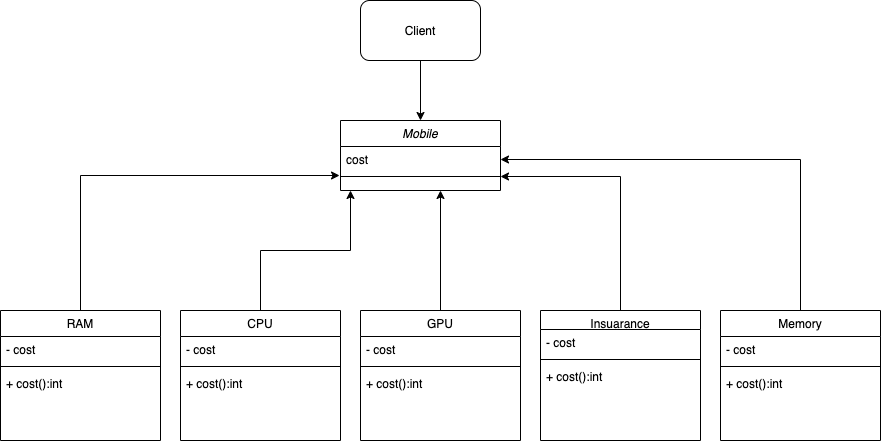

The diagram above was exported from draw.io. Its source (the exported page's mxGraphModel, read from the mxfile embedded in the PNG):
<mxGraphModel dx="946" dy="523" grid="1" gridSize="10" guides="1" tooltips="1" connect="1" arrows="1" fold="1" page="1" pageScale="1" pageWidth="827" pageHeight="1169" math="0" shadow="0">
  <root>
    <mxCell id="WIyWlLk6GJQsqaUBKTNV-0" />
    <mxCell id="WIyWlLk6GJQsqaUBKTNV-1" parent="WIyWlLk6GJQsqaUBKTNV-0" />
    <mxCell id="PzMAWbMOSHGiNvQoO79U-17" style="edgeStyle=orthogonalEdgeStyle;rounded=0;orthogonalLoop=1;jettySize=auto;html=1;entryX=-0.006;entryY=0.375;entryDx=0;entryDy=0;entryPerimeter=0;" edge="1" parent="WIyWlLk6GJQsqaUBKTNV-1" source="zkfFHV4jXpPFQw0GAbJ--6" target="zkfFHV4jXpPFQw0GAbJ--4">
      <mxGeometry relative="1" as="geometry" />
    </mxCell>
    <mxCell id="zkfFHV4jXpPFQw0GAbJ--6" value="RAM" style="swimlane;fontStyle=0;align=center;verticalAlign=top;childLayout=stackLayout;horizontal=1;startSize=26;horizontalStack=0;resizeParent=1;resizeLast=0;collapsible=1;marginBottom=0;rounded=0;shadow=0;strokeWidth=1;" parent="WIyWlLk6GJQsqaUBKTNV-1" vertex="1">
      <mxGeometry x="20" y="360" width="160" height="130" as="geometry">
        <mxRectangle x="130" y="380" width="160" height="26" as="alternateBounds" />
      </mxGeometry>
    </mxCell>
    <mxCell id="zkfFHV4jXpPFQw0GAbJ--7" value="- cost" style="text;align=left;verticalAlign=top;spacingLeft=4;spacingRight=4;overflow=hidden;rotatable=0;points=[[0,0.5],[1,0.5]];portConstraint=eastwest;" parent="zkfFHV4jXpPFQw0GAbJ--6" vertex="1">
      <mxGeometry y="26" width="160" height="26" as="geometry" />
    </mxCell>
    <mxCell id="zkfFHV4jXpPFQw0GAbJ--9" value="" style="line;html=1;strokeWidth=1;align=left;verticalAlign=middle;spacingTop=-1;spacingLeft=3;spacingRight=3;rotatable=0;labelPosition=right;points=[];portConstraint=eastwest;" parent="zkfFHV4jXpPFQw0GAbJ--6" vertex="1">
      <mxGeometry y="52" width="160" height="8" as="geometry" />
    </mxCell>
    <mxCell id="zkfFHV4jXpPFQw0GAbJ--10" value="+ cost():int" style="text;align=left;verticalAlign=top;spacingLeft=4;spacingRight=4;overflow=hidden;rotatable=0;points=[[0,0.5],[1,0.5]];portConstraint=eastwest;fontStyle=0" parent="zkfFHV4jXpPFQw0GAbJ--6" vertex="1">
      <mxGeometry y="60" width="160" height="26" as="geometry" />
    </mxCell>
    <mxCell id="PzMAWbMOSHGiNvQoO79U-18" style="edgeStyle=orthogonalEdgeStyle;rounded=0;orthogonalLoop=1;jettySize=auto;html=1;exitX=0.5;exitY=0;exitDx=0;exitDy=0;" edge="1" parent="WIyWlLk6GJQsqaUBKTNV-1" source="PzMAWbMOSHGiNvQoO79U-0">
      <mxGeometry relative="1" as="geometry">
        <mxPoint x="370" y="240" as="targetPoint" />
      </mxGeometry>
    </mxCell>
    <mxCell id="PzMAWbMOSHGiNvQoO79U-0" value="CPU&#10;" style="swimlane;fontStyle=0;align=center;verticalAlign=top;childLayout=stackLayout;horizontal=1;startSize=26;horizontalStack=0;resizeParent=1;resizeLast=0;collapsible=1;marginBottom=0;rounded=0;shadow=0;strokeWidth=1;" vertex="1" parent="WIyWlLk6GJQsqaUBKTNV-1">
      <mxGeometry x="200" y="360" width="160" height="130" as="geometry">
        <mxRectangle x="340" y="380" width="170" height="26" as="alternateBounds" />
      </mxGeometry>
    </mxCell>
    <mxCell id="PzMAWbMOSHGiNvQoO79U-1" value="- cost" style="text;align=left;verticalAlign=top;spacingLeft=4;spacingRight=4;overflow=hidden;rotatable=0;points=[[0,0.5],[1,0.5]];portConstraint=eastwest;" vertex="1" parent="PzMAWbMOSHGiNvQoO79U-0">
      <mxGeometry y="26" width="160" height="26" as="geometry" />
    </mxCell>
    <mxCell id="PzMAWbMOSHGiNvQoO79U-2" value="" style="line;html=1;strokeWidth=1;align=left;verticalAlign=middle;spacingTop=-1;spacingLeft=3;spacingRight=3;rotatable=0;labelPosition=right;points=[];portConstraint=eastwest;" vertex="1" parent="PzMAWbMOSHGiNvQoO79U-0">
      <mxGeometry y="52" width="160" height="8" as="geometry" />
    </mxCell>
    <mxCell id="PzMAWbMOSHGiNvQoO79U-14" value="+ cost():int" style="text;align=left;verticalAlign=top;spacingLeft=4;spacingRight=4;overflow=hidden;rotatable=0;points=[[0,0.5],[1,0.5]];portConstraint=eastwest;fontStyle=0" vertex="1" parent="PzMAWbMOSHGiNvQoO79U-0">
      <mxGeometry y="60" width="160" height="26" as="geometry" />
    </mxCell>
    <mxCell id="PzMAWbMOSHGiNvQoO79U-19" style="edgeStyle=orthogonalEdgeStyle;rounded=0;orthogonalLoop=1;jettySize=auto;html=1;exitX=0.5;exitY=0;exitDx=0;exitDy=0;" edge="1" parent="WIyWlLk6GJQsqaUBKTNV-1" source="zkfFHV4jXpPFQw0GAbJ--13">
      <mxGeometry relative="1" as="geometry">
        <mxPoint x="460" y="240" as="targetPoint" />
      </mxGeometry>
    </mxCell>
    <mxCell id="zkfFHV4jXpPFQw0GAbJ--13" value="GPU" style="swimlane;fontStyle=0;align=center;verticalAlign=top;childLayout=stackLayout;horizontal=1;startSize=26;horizontalStack=0;resizeParent=1;resizeLast=0;collapsible=1;marginBottom=0;rounded=0;shadow=0;strokeWidth=1;" parent="WIyWlLk6GJQsqaUBKTNV-1" vertex="1">
      <mxGeometry x="380" y="360" width="160" height="130" as="geometry">
        <mxRectangle x="340" y="380" width="170" height="26" as="alternateBounds" />
      </mxGeometry>
    </mxCell>
    <mxCell id="zkfFHV4jXpPFQw0GAbJ--14" value="- cost" style="text;align=left;verticalAlign=top;spacingLeft=4;spacingRight=4;overflow=hidden;rotatable=0;points=[[0,0.5],[1,0.5]];portConstraint=eastwest;" parent="zkfFHV4jXpPFQw0GAbJ--13" vertex="1">
      <mxGeometry y="26" width="160" height="26" as="geometry" />
    </mxCell>
    <mxCell id="zkfFHV4jXpPFQw0GAbJ--15" value="" style="line;html=1;strokeWidth=1;align=left;verticalAlign=middle;spacingTop=-1;spacingLeft=3;spacingRight=3;rotatable=0;labelPosition=right;points=[];portConstraint=eastwest;" parent="zkfFHV4jXpPFQw0GAbJ--13" vertex="1">
      <mxGeometry y="52" width="160" height="8" as="geometry" />
    </mxCell>
    <mxCell id="PzMAWbMOSHGiNvQoO79U-15" value="+ cost():int" style="text;align=left;verticalAlign=top;spacingLeft=4;spacingRight=4;overflow=hidden;rotatable=0;points=[[0,0.5],[1,0.5]];portConstraint=eastwest;fontStyle=0" vertex="1" parent="zkfFHV4jXpPFQw0GAbJ--13">
      <mxGeometry y="60" width="160" height="26" as="geometry" />
    </mxCell>
    <mxCell id="PzMAWbMOSHGiNvQoO79U-20" style="edgeStyle=orthogonalEdgeStyle;rounded=0;orthogonalLoop=1;jettySize=auto;html=1;exitX=0.5;exitY=0;exitDx=0;exitDy=0;entryX=1;entryY=0.5;entryDx=0;entryDy=0;entryPerimeter=0;" edge="1" parent="WIyWlLk6GJQsqaUBKTNV-1" source="PzMAWbMOSHGiNvQoO79U-3" target="zkfFHV4jXpPFQw0GAbJ--4">
      <mxGeometry relative="1" as="geometry" />
    </mxCell>
    <mxCell id="PzMAWbMOSHGiNvQoO79U-3" value="Insuarance" style="swimlane;fontStyle=0;align=center;verticalAlign=top;childLayout=stackLayout;horizontal=1;startSize=19;horizontalStack=0;resizeParent=1;resizeLast=0;collapsible=1;marginBottom=0;rounded=0;shadow=0;strokeWidth=1;" vertex="1" parent="WIyWlLk6GJQsqaUBKTNV-1">
      <mxGeometry x="560" y="360" width="160" height="130" as="geometry">
        <mxRectangle x="340" y="380" width="170" height="26" as="alternateBounds" />
      </mxGeometry>
    </mxCell>
    <mxCell id="PzMAWbMOSHGiNvQoO79U-4" value="- cost" style="text;align=left;verticalAlign=top;spacingLeft=4;spacingRight=4;overflow=hidden;rotatable=0;points=[[0,0.5],[1,0.5]];portConstraint=eastwest;" vertex="1" parent="PzMAWbMOSHGiNvQoO79U-3">
      <mxGeometry y="19" width="160" height="26" as="geometry" />
    </mxCell>
    <mxCell id="PzMAWbMOSHGiNvQoO79U-5" value="" style="line;html=1;strokeWidth=1;align=left;verticalAlign=middle;spacingTop=-1;spacingLeft=3;spacingRight=3;rotatable=0;labelPosition=right;points=[];portConstraint=eastwest;" vertex="1" parent="PzMAWbMOSHGiNvQoO79U-3">
      <mxGeometry y="45" width="160" height="8" as="geometry" />
    </mxCell>
    <mxCell id="PzMAWbMOSHGiNvQoO79U-16" value="+ cost():int" style="text;align=left;verticalAlign=top;spacingLeft=4;spacingRight=4;overflow=hidden;rotatable=0;points=[[0,0.5],[1,0.5]];portConstraint=eastwest;fontStyle=0" vertex="1" parent="PzMAWbMOSHGiNvQoO79U-3">
      <mxGeometry y="53" width="160" height="26" as="geometry" />
    </mxCell>
    <mxCell id="zkfFHV4jXpPFQw0GAbJ--0" value="Mobile" style="swimlane;fontStyle=2;align=center;verticalAlign=top;childLayout=stackLayout;horizontal=1;startSize=26;horizontalStack=0;resizeParent=1;resizeLast=0;collapsible=1;marginBottom=0;rounded=0;shadow=0;strokeWidth=1;" parent="WIyWlLk6GJQsqaUBKTNV-1" vertex="1">
      <mxGeometry x="360" y="170" width="160" height="70" as="geometry">
        <mxRectangle x="230" y="140" width="160" height="26" as="alternateBounds" />
      </mxGeometry>
    </mxCell>
    <mxCell id="zkfFHV4jXpPFQw0GAbJ--1" value="cost" style="text;align=left;verticalAlign=top;spacingLeft=4;spacingRight=4;overflow=hidden;rotatable=0;points=[[0,0.5],[1,0.5]];portConstraint=eastwest;" parent="zkfFHV4jXpPFQw0GAbJ--0" vertex="1">
      <mxGeometry y="26" width="160" height="26" as="geometry" />
    </mxCell>
    <mxCell id="zkfFHV4jXpPFQw0GAbJ--4" value="" style="line;html=1;strokeWidth=1;align=left;verticalAlign=middle;spacingTop=-1;spacingLeft=3;spacingRight=3;rotatable=0;labelPosition=right;points=[];portConstraint=eastwest;" parent="zkfFHV4jXpPFQw0GAbJ--0" vertex="1">
      <mxGeometry y="52" width="160" height="8" as="geometry" />
    </mxCell>
    <mxCell id="PzMAWbMOSHGiNvQoO79U-21" style="edgeStyle=orthogonalEdgeStyle;rounded=0;orthogonalLoop=1;jettySize=auto;html=1;exitX=0.5;exitY=0;exitDx=0;exitDy=0;entryX=1;entryY=0.5;entryDx=0;entryDy=0;" edge="1" parent="WIyWlLk6GJQsqaUBKTNV-1" source="zkfFHV4jXpPFQw0GAbJ--17" target="zkfFHV4jXpPFQw0GAbJ--1">
      <mxGeometry relative="1" as="geometry" />
    </mxCell>
    <mxCell id="zkfFHV4jXpPFQw0GAbJ--17" value="Memory" style="swimlane;fontStyle=0;align=center;verticalAlign=top;childLayout=stackLayout;horizontal=1;startSize=26;horizontalStack=0;resizeParent=1;resizeLast=0;collapsible=1;marginBottom=0;rounded=0;shadow=0;strokeWidth=1;" parent="WIyWlLk6GJQsqaUBKTNV-1" vertex="1">
      <mxGeometry x="740" y="360" width="160" height="130" as="geometry">
        <mxRectangle x="550" y="140" width="160" height="26" as="alternateBounds" />
      </mxGeometry>
    </mxCell>
    <mxCell id="zkfFHV4jXpPFQw0GAbJ--18" value="- cost" style="text;align=left;verticalAlign=top;spacingLeft=4;spacingRight=4;overflow=hidden;rotatable=0;points=[[0,0.5],[1,0.5]];portConstraint=eastwest;" parent="zkfFHV4jXpPFQw0GAbJ--17" vertex="1">
      <mxGeometry y="26" width="160" height="26" as="geometry" />
    </mxCell>
    <mxCell id="zkfFHV4jXpPFQw0GAbJ--23" value="" style="line;html=1;strokeWidth=1;align=left;verticalAlign=middle;spacingTop=-1;spacingLeft=3;spacingRight=3;rotatable=0;labelPosition=right;points=[];portConstraint=eastwest;" parent="zkfFHV4jXpPFQw0GAbJ--17" vertex="1">
      <mxGeometry y="52" width="160" height="8" as="geometry" />
    </mxCell>
    <mxCell id="zkfFHV4jXpPFQw0GAbJ--24" value="+ cost():int" style="text;align=left;verticalAlign=top;spacingLeft=4;spacingRight=4;overflow=hidden;rotatable=0;points=[[0,0.5],[1,0.5]];portConstraint=eastwest;" parent="zkfFHV4jXpPFQw0GAbJ--17" vertex="1">
      <mxGeometry y="60" width="160" height="26" as="geometry" />
    </mxCell>
    <mxCell id="PzMAWbMOSHGiNvQoO79U-23" style="edgeStyle=orthogonalEdgeStyle;rounded=0;orthogonalLoop=1;jettySize=auto;html=1;exitX=0.5;exitY=1;exitDx=0;exitDy=0;entryX=0.5;entryY=0;entryDx=0;entryDy=0;" edge="1" parent="WIyWlLk6GJQsqaUBKTNV-1" source="PzMAWbMOSHGiNvQoO79U-22" target="zkfFHV4jXpPFQw0GAbJ--0">
      <mxGeometry relative="1" as="geometry" />
    </mxCell>
    <mxCell id="PzMAWbMOSHGiNvQoO79U-22" value="Client" style="rounded=1;whiteSpace=wrap;html=1;" vertex="1" parent="WIyWlLk6GJQsqaUBKTNV-1">
      <mxGeometry x="380" y="50" width="120" height="60" as="geometry" />
    </mxCell>
  </root>
</mxGraphModel>